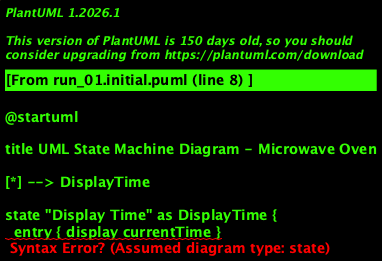

The diagram above was rendered by PlantUML. Its source (embedded in the PNG):
@startuml

title UML State Machine Diagram - Microwave Oven

[*] --> DisplayTime

state "Display Time" as DisplayTime {
  entry { display currentTime }
}

state "Waiting for Input" as WaitingForInput
state "Set Power Level" as SetPowerLevel
state "Cooking" as Cooking
state "Stopped" as Stopped
state "Cancelled" as Cancelled

DisplayTime --> WaitingForInput : [Door Closed]

WaitingForInput : entry { display currentTime }

WaitingForInput --> SetPowerLevel : [Choose Power Level]
SetPowerLevel --> Cooking : [Enter Time and Start]
Cooking : entry { start Cooking }
Cooking : exit { stop Cooking if Door Opened or Cancelled }

Cooking --> Stopped : [Door Opened]
Cooking --> Cancelled : [Cancel Button Pressed]

Stopped : entry { display currentTime }
Cancelled : entry { display currentTime }

Stopped --> WaitingForInput
Cancelled --> WaitingForInput

@enduml